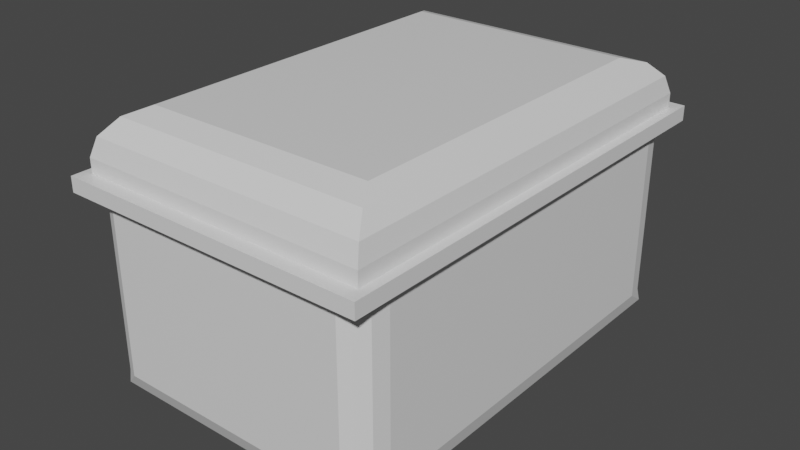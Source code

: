 # Source: Grape_HolderUV.blend  (saved by Blender 2.82.7; exported with 4.5.12 LTS)
import bpy
from mathutils import Matrix  # noqa: F401  (used for matrix-valued properties, if any)

bpy.ops.wm.read_factory_settings(use_empty=True)
scene = bpy.context.scene
scene.name = 'Scene'

# ---- collections
col_collection = bpy.data.collections.new('Collection'); scene.collection.children.link(col_collection)

# ---- materials (node trees are filled in below, after node groups)
mat_material = bpy.data.materials.new('Material')
mat_material.alpha_threshold = 0.0
mat_material.use_transparent_shadow = False
mat_material.line_color = (0.0, 0.0, 0.0, 1.0)

# ---- material node trees
mat_material.use_nodes = True; mat_material.node_tree.nodes.clear()
_N = mat_material.node_tree.nodes; _L = mat_material.node_tree.links
n0 = _N.new('ShaderNodeOutputMaterial'); n0.name = 'Material Output'; n0.location = (300, 300)
n1 = _N.new('ShaderNodeBsdfPrincipled'); n1.name = 'Principled BSDF'; n1.location = (10, 300)
n1.distribution = 'GGX'
n1.subsurface_method = 'BURLEY'
n1.inputs[2].default_value = 0.4
n1.inputs[3].default_value = 1.45
n1.inputs[27].default_value = (0.0, 0.0, 0.0, 1.0)
n1.inputs[28].default_value = 1.0
_L.new(n1.outputs[0], n0.inputs[0])
n0.is_active_output = True

# ---- world
world_world = bpy.data.worlds.new('World'); scene.world = world_world
world_world.use_nodes = True; world_world.node_tree.nodes.clear()
_N = world_world.node_tree.nodes; _L = world_world.node_tree.links
n0 = _N.new('ShaderNodeOutputWorld'); n0.name = 'World Output'; n0.location = (300, 300)
n1 = _N.new('ShaderNodeBackground'); n1.name = 'Background'; n1.location = (10, 300)
n1.inputs[0].default_value = (0.05088, 0.05088, 0.05088, 1.0)
_L.new(n1.outputs[0], n0.inputs[0])
n0.is_active_output = True
world_world.color = (0.05088, 0.05088, 0.05088)
world_world.use_sun_shadow = False
world_world.sun_shadow_jitter_overblur = 0.0

# ---- meshes
me_cube = bpy.data.meshes.new('Cube')
me_cube.from_pydata([(0.7881, 0.7881, 0.9161), (1.0, 1.0, 0.6436), (0.894, 0.894, 0.8675), (0.9716, 0.9716, 0.7645), (0.7881, -0.7881, 0.9161), (1.0, -1.0, 0.6436), (0.894, -0.894, 0.8675), (0.9716, -0.9716, 0.7645), (-0.7881, 0.7881, 0.9161), (-1.0, 1.0, 0.6436), (-0.894, 0.894, 0.8675), (-0.9716, 0.9716, 0.7645), (-0.7881, -0.7881, 0.9161), (-1.0, -1.0, 0.6436), (-0.894, -0.894, 0.8675), (-0.9716, -0.9716, 0.7645), (0.76, 0.76, -1.0), (0.9678, 0.9678, -0.88), (0.88, 0.88, -0.9678), (0.76, -0.76, -1.0), (0.88, -0.88, -0.9678), (0.9678, -0.9678, -0.88), (-0.76, 0.76, -1.0), (-0.9678, 0.9678, -0.88), (-0.88, 0.88, -0.9678), (-0.76, -0.76, -1.0), (-0.88, -0.88, -0.9678), (-0.9678, -0.9678, -0.88), (1.0, -1.0, 0.5456), (1.0, 1.0, 0.5456), (-1.0, -1.0, 0.5456), (-1.0, 1.0, 0.5456), (1.064, -1.064, 0.5456), (1.064, -1.064, 0.4431), (-1.064, -1.064, 0.4431), (-1.064, 1.064, 0.4431), (1.064, 1.064, 0.4431), (1.064, 1.064, 0.5456), (-1.064, -1.064, 0.5456), (-1.064, 1.064, 0.5456), (-0.85, 1.0, 0.4431), (-1.0, 0.85, 0.4431), (-1.064, 1.064, 0.4431), (-0.925, 0.9799, 0.4431), (-0.9799, 0.925, 0.4431), (-1.0, 0.85, -0.76), (-0.85, 1.0, -0.76), (-0.9679, 0.9679, -0.88), (-0.9799, 0.925, -0.76), (-0.925, 0.9799, -0.76), (-1.0, -0.85, 0.4431), (-0.85, -1.0, 0.4431), (-1.064, -1.064, 0.4431), (-0.9799, -0.925, 0.4431), (-0.925, -0.9799, 0.4431), (-0.85, -1.0, -0.76), (-1.0, -0.85, -0.76), (-0.9679, -0.9679, -0.88), (-0.925, -0.9799, -0.76), (-0.9799, -0.925, -0.76), (0.85, -1.0, 0.4431), (1.0, -0.85, 0.4431), (1.064, -1.064, 0.4431), (0.925, -0.9799, 0.4431), (0.9799, -0.925, 0.4431), (1.0, -0.85, -0.76), (0.85, -1.0, -0.76), (0.9679, -0.9679, -0.88), (0.9799, -0.925, -0.76), (0.925, -0.9799, -0.76), (1.0, 0.85, 0.4431), (0.85, 1.0, 0.4431), (1.064, 1.064, 0.4431), (0.9799, 0.925, 0.4431), (0.925, 0.9799, 0.4431), (0.85, 1.0, -0.76), (1.0, 0.85, -0.76), (0.9679, 0.9679, -0.88), (0.925, 0.9799, -0.76), (0.9799, 0.925, -0.76)], [], [(30, 13, 9, 31), (29, 1, 5, 28), (0, 8, 12, 4), (28, 5, 13, 30), (4, 12, 14, 6), (6, 14, 15, 7), (7, 15, 13, 5), (0, 4, 6, 2), (2, 6, 7, 3), (3, 7, 5, 1), (12, 8, 10, 14), (14, 10, 11, 15), (15, 11, 9, 13), (8, 0, 2, 10), (10, 2, 3, 11), (11, 3, 1, 9), (22, 16, 19, 25), (22, 25, 26, 24), (24, 26, 27, 23), (16, 22, 24, 18), (18, 24, 23, 17), (25, 19, 20, 26), (26, 20, 21, 27), (23, 27, 57, 56, 45, 47), (19, 16, 18, 20), (20, 18, 17, 21), (27, 21, 67, 66, 55, 57), (31, 9, 1, 29), (42, 41, 50, 52, 34, 35), (52, 51, 60, 62, 33, 34), (76, 70, 61, 65), (21, 17, 77, 76, 65, 67), (31, 29, 37, 39), (29, 28, 32, 37), (35, 39, 37, 36), (33, 32, 38, 34), (36, 37, 32, 33), (34, 38, 39, 35), (30, 31, 39, 38), (28, 30, 38, 32), (17, 23, 47, 46, 75, 77), (62, 61, 70, 72, 36, 33), (40, 43, 42), (43, 44, 42), (44, 41, 42), (45, 48, 47), (48, 49, 47), (49, 46, 47), (45, 41, 44, 48), (48, 44, 43, 49), (49, 43, 40, 46), (56, 50, 41, 45), (50, 53, 52), (53, 54, 52), (54, 51, 52), (55, 58, 57), (58, 59, 57), (59, 56, 57), (50, 56, 59, 53), (53, 59, 58, 54), (54, 58, 55, 51), (66, 60, 51, 55), (60, 63, 62), (63, 64, 62), (64, 61, 62), (65, 68, 67), (68, 69, 67), (69, 66, 67), (60, 66, 69, 63), (63, 69, 68, 64), (64, 68, 65, 61), (72, 71, 40, 42, 35, 36), (70, 73, 72), (73, 74, 72), (74, 71, 72), (75, 78, 77), (78, 79, 77), (79, 76, 77), (70, 76, 79, 73), (73, 79, 78, 74), (74, 78, 75, 71), (46, 40, 71, 75)])
_uv = me_cube.uv_layers.new(name='UVMap')
_uv.uv.foreach_set('vector', [0.3751, 0.5734, 0.3751, 0.585, 0.01949, 0.585, 0.01949, 0.5734, 0.6493, 0.7946, 0.6493, 0.8057, 0.311, 0.8057, 0.311, 0.7946, 0.9512, 0.7652, 0.738, 0.7652, 0.738, 0.4453, 0.9512, 0.4453, 0.6622, 0.5756, 0.6622, 0.5875, 0.4204, 0.5875, 0.4204, 0.5756, 0.9512, 0.4453, 0.738, 0.4453, 0.7236, 0.4238, 0.9656, 0.4238, 0.9656, 0.4238, 0.7236, 0.4238, 0.7131, 0.408, 0.9761, 0.408, 0.6588, 0.6021, 0.4238, 0.6021, 0.4204, 0.5875, 0.6622, 0.5875, 0.9512, 0.7652, 0.9512, 0.4453, 0.9656, 0.4238, 0.9656, 0.7867, 0.9656, 0.7867, 0.9656, 0.4238, 0.9761, 0.408, 0.9761, 0.8025, 0.6445, 0.8193, 0.3158, 0.8193, 0.311, 0.8057, 0.6493, 0.8057, 0.738, 0.4453, 0.738, 0.7652, 0.7236, 0.7867, 0.7236, 0.4238, 0.7236, 0.4238, 0.7236, 0.7867, 0.7131, 0.8025, 0.7131, 0.408, 0.3701, 0.5994, 0.02454, 0.5994, 0.01949, 0.585, 0.3751, 0.585, 0.738, 0.7652, 0.9512, 0.7652, 0.9656, 0.7867, 0.7236, 0.7867, 0.7236, 0.7867, 0.9656, 0.7867, 0.9761, 0.8025, 0.7131, 0.8025, 0.2698, 0.8211, 0.03555, 0.8211, 0.03213, 0.8066, 0.2732, 0.8066, 0.6779, 0.1313, 0.6779, 0.337, 0.3694, 0.337, 0.3694, 0.1313, 0.6779, 0.1313, 0.3694, 0.1313, 0.3451, 0.1151, 0.7023, 0.1151, 0.04083, 0.394, 0.3538, 0.394, 0.3694, 0.4044, 0.02521, 0.4044, 0.6779, 0.337, 0.6779, 0.1313, 0.7023, 0.1151, 0.7023, 0.3532, 0.04659, 0.6123, 0.2587, 0.6123, 0.2693, 0.6229, 0.03601, 0.6229, 0.3694, 0.1313, 0.3694, 0.337, 0.3451, 0.3532, 0.3451, 0.1151, 0.4349, 0.3927, 0.6477, 0.3927, 0.6583, 0.4033, 0.4243, 0.4033, 0.02521, 0.4044, 0.3694, 0.4044, 0.3694, 0.4044, 0.3485, 0.4186, 0.04617, 0.4186, 0.02521, 0.4044, 0.3694, 0.337, 0.6779, 0.337, 0.7023, 0.3532, 0.3451, 0.3532, 0.3313, 0.624, 0.629, 0.624, 0.6439, 0.6339, 0.3165, 0.6339, 0.4243, 0.4033, 0.6583, 0.4033, 0.6583, 0.4033, 0.6441, 0.4178, 0.4385, 0.4178, 0.4243, 0.4033, 0.2732, 0.7948, 0.2732, 0.8066, 0.03213, 0.8066, 0.03213, 0.7948, 0.008133, 0.5612, 0.04617, 0.5612, 0.3485, 0.5612, 0.3865, 0.5612, 0.3865, 0.5612, 0.008126, 0.5612, 0.4127, 0.5633, 0.4385, 0.5633, 0.6441, 0.5633, 0.6699, 0.5633, 0.6699, 0.5633, 0.4127, 0.5633, 0.6239, 0.6474, 0.6239, 0.7831, 0.3364, 0.7831, 0.3364, 0.6474, 0.3165, 0.6339, 0.6439, 0.6339, 0.6439, 0.6339, 0.6239, 0.6474, 0.3364, 0.6474, 0.3165, 0.6339, 0.7093, 0.8082, 0.9799, 0.8082, 0.9886, 0.8212, 0.7007, 0.8212, 0.9799, 0.8082, 0.9799, 0.4023, 0.9886, 0.3893, 0.9886, 0.8212, 0.2809, 0.7824, 0.2809, 0.7948, 0.02443, 0.7948, 0.02443, 0.7824, 0.6699, 0.5633, 0.6699, 0.5756, 0.4127, 0.5756, 0.4127, 0.5633, 0.6601, 0.7831, 0.6601, 0.7946, 0.3002, 0.7946, 0.3002, 0.7831, 0.3865, 0.5612, 0.3865, 0.5734, 0.008126, 0.5734, 0.008126, 0.5612, 0.7093, 0.4023, 0.7093, 0.8082, 0.7007, 0.8212, 0.7007, 0.3893, 0.9799, 0.4023, 0.7093, 0.4023, 0.7007, 0.3893, 0.9886, 0.3893, 0.03601, 0.6229, 0.2693, 0.6229, 0.2693, 0.6229, 0.2551, 0.6374, 0.05021, 0.6374, 0.036, 0.6229, 0.3002, 0.7831, 0.3364, 0.7831, 0.6239, 0.7831, 0.6601, 0.7831, 0.6601, 0.7831, 0.3002, 0.7831, 0.2551, 0.7824, 0.2641, 0.7824, 0.2809, 0.7824, 0.02307, 0.5612, 0.03283, 0.5612, 0.008133, 0.5612, 0.03283, 0.5612, 0.04617, 0.5612, 0.008133, 0.5612, 0.04617, 0.4186, 0.03283, 0.4186, 0.02521, 0.4044, 0.03283, 0.4186, 0.02307, 0.4186, 0.02521, 0.4044, 0.2641, 0.6374, 0.2551, 0.6374, 0.2693, 0.6229, 0.04617, 0.4186, 0.04617, 0.5612, 0.03283, 0.5612, 0.03283, 0.4186, 0.03283, 0.4186, 0.03283, 0.5612, 0.02307, 0.5612, 0.02307, 0.4186, 0.2641, 0.6374, 0.2641, 0.7824, 0.2551, 0.7824, 0.2551, 0.6374, 0.3485, 0.4186, 0.3485, 0.5612, 0.04617, 0.5612, 0.04617, 0.4186, 0.3485, 0.5612, 0.3618, 0.5612, 0.3865, 0.5612, 0.4228, 0.5633, 0.4295, 0.5633, 0.4127, 0.5633, 0.4295, 0.5633, 0.4385, 0.5633, 0.4127, 0.5633, 0.4385, 0.4178, 0.4295, 0.4178, 0.4243, 0.4033, 0.4295, 0.4178, 0.4228, 0.4178, 0.4243, 0.4033, 0.3618, 0.4186, 0.3485, 0.4186, 0.3694, 0.4044, 0.3485, 0.5612, 0.3485, 0.4186, 0.3618, 0.4186, 0.3618, 0.5612, 0.4228, 0.5633, 0.4228, 0.4178, 0.4295, 0.4178, 0.4295, 0.5633, 0.4295, 0.5633, 0.4295, 0.4178, 0.4385, 0.4178, 0.4385, 0.5633, 0.6441, 0.4178, 0.6441, 0.5633, 0.4385, 0.5633, 0.4385, 0.4178, 0.6441, 0.5633, 0.6531, 0.5633, 0.6699, 0.5633, 0.3144, 0.7831, 0.3237, 0.7831, 0.3002, 0.7831, 0.3237, 0.7831, 0.3364, 0.7831, 0.3002, 0.7831, 0.3364, 0.6474, 0.3237, 0.6474, 0.3165, 0.6339, 0.3237, 0.6474, 0.3144, 0.6474, 0.3165, 0.6339, 0.6531, 0.4178, 0.6441, 0.4178, 0.6583, 0.4033, 0.6441, 0.5633, 0.6441, 0.4178, 0.6531, 0.4178, 0.6531, 0.5633, 0.3144, 0.7831, 0.3144, 0.6474, 0.3237, 0.6474, 0.3237, 0.7831, 0.3237, 0.7831, 0.3237, 0.6474, 0.3364, 0.6474, 0.3364, 0.7831, 0.02443, 0.7824, 0.05021, 0.7824, 0.2551, 0.7824, 0.2809, 0.7824, 0.2809, 0.7824, 0.02443, 0.7824, 0.6239, 0.7831, 0.6366, 0.7831, 0.6601, 0.7831, 0.03455, 0.7824, 0.04117, 0.7824, 0.02443, 0.7824, 0.04117, 0.7824, 0.05021, 0.7824, 0.02443, 0.7824, 0.05021, 0.6374, 0.04117, 0.6374, 0.036, 0.6229, 0.04117, 0.6374, 0.03455, 0.6374, 0.036, 0.6229, 0.6366, 0.6474, 0.6239, 0.6474, 0.6439, 0.6339, 0.6239, 0.7831, 0.6239, 0.6474, 0.6366, 0.6474, 0.6366, 0.7831, 0.03455, 0.7824, 0.03455, 0.6374, 0.04117, 0.6374, 0.04117, 0.7824, 0.04117, 0.7824, 0.04117, 0.6374, 0.05021, 0.6374, 0.05021, 0.7824, 0.2551, 0.6374, 0.2551, 0.7824, 0.05021, 0.7824, 0.05021, 0.6374])
me_cube.materials.append(mat_material)
me_cube.use_remesh_preserve_volume = False
me_cube.use_remesh_preserve_attributes = False
me_cube.use_mirror_vertex_groups = False
me_cube.update()

# ---- objects
ob_cube = bpy.data.objects.new('Cube', me_cube)

# ---- transforms, parenting, visibility, modifiers, constraints
ob_cube.location = (0.0, 0.0, 1.0)
ob_cube.scale = (1.0, 1.5, 1.0)
ob_cube.lock_rotations_4d = False
ob_cube.empty_display_type = 'ARROWS'
ob_cube.lineart.crease_threshold = 0.0

# ---- collection membership
col_collection.objects.link(ob_cube)

# ---- scene / render settings (as saved in the file)
scene.frame_start = 1; scene.frame_end = 250; scene.frame_set(1)
scene.render.engine = 'BLENDER_EEVEE_NEXT'
scene.cycles.use_denoising = False
scene.cycles.samples = 128
scene.cycles.sampling_pattern = 'TABULATED_SOBOL'
scene.cycles.use_adaptive_sampling = False
scene.cycles.use_light_tree = False
scene.view_settings.view_transform = 'Filmic'
bpy.context.view_layer.update()

# ---- added for rendering (the .blend has no active camera and no usable light): camera, sun
cam_auto = bpy.data.cameras.new('AutoCamera')
cam_auto.lens = 50.0
cam_auto.sensor_width = 36.0
cam_auto.clip_end = 1000.0
ob_auto_camera = bpy.data.objects.new('AutoCamera', cam_auto)
scene.collection.objects.link(ob_auto_camera)
ob_auto_camera.location = (3.9673, -4.76076, 4.13189)
ob_auto_camera.rotation_euler = (1.09748, -7.21219e-08, 0.694738)
scene.camera = ob_auto_camera
light_auto_sun = bpy.data.lights.new('AutoSun', 'SUN')
light_auto_sun.energy = 3.0
light_auto_sun.angle = 0.0523599
ob_auto_sun = bpy.data.objects.new('AutoSun', light_auto_sun)
scene.collection.objects.link(ob_auto_sun)
ob_auto_sun.rotation_euler = (0.872665, 0.174533, 0.523599)
bpy.context.view_layer.update()
